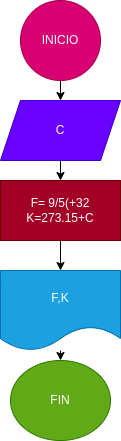

The diagram above was exported from draw.io. Its source (the exported page's mxGraphModel, read from the mxfile embedded in the PNG):
<mxGraphModel dx="737" dy="413" grid="1" gridSize="10" guides="1" tooltips="1" connect="1" arrows="1" fold="1" page="1" pageScale="1" pageWidth="827" pageHeight="1169" math="0" shadow="0">
  <root>
    <mxCell id="0" />
    <mxCell id="1" parent="0" />
    <mxCell id="4" value="" style="edgeStyle=none;html=1;" parent="1" source="2" target="3" edge="1">
      <mxGeometry relative="1" as="geometry" />
    </mxCell>
    <mxCell id="2" value="INICIO" style="ellipse;whiteSpace=wrap;html=1;fillColor=#d80073;fontColor=#ffffff;strokeColor=#A50040;" parent="1" vertex="1">
      <mxGeometry x="100" y="40" width="80" height="80" as="geometry" />
    </mxCell>
    <mxCell id="5" style="edgeStyle=none;html=1;" parent="1" source="3" edge="1">
      <mxGeometry relative="1" as="geometry">
        <mxPoint x="140" y="140" as="targetPoint" />
        <mxPoint x="130" y="150" as="sourcePoint" />
      </mxGeometry>
    </mxCell>
    <mxCell id="7" value="" style="edgeStyle=none;html=1;" parent="1" source="3" target="6" edge="1">
      <mxGeometry relative="1" as="geometry" />
    </mxCell>
    <mxCell id="3" value="C" style="shape=parallelogram;perimeter=parallelogramPerimeter;whiteSpace=wrap;html=1;fixedSize=1;fillColor=#6a00ff;fontColor=#ffffff;strokeColor=#3700CC;" parent="1" vertex="1">
      <mxGeometry x="80" y="140" width="120" height="60" as="geometry" />
    </mxCell>
    <mxCell id="9" value="" style="edgeStyle=none;html=1;" parent="1" source="6" target="8" edge="1">
      <mxGeometry relative="1" as="geometry">
        <Array as="points" />
      </mxGeometry>
    </mxCell>
    <mxCell id="6" value="F= 9/5(+32&lt;br&gt;K=273.15+C" style="whiteSpace=wrap;html=1;fillColor=#a20025;fontColor=#ffffff;strokeColor=#6F0000;" parent="1" vertex="1">
      <mxGeometry x="80" y="220" width="120" height="60" as="geometry" />
    </mxCell>
    <mxCell id="11" value="" style="edgeStyle=none;html=1;" parent="1" source="8" target="10" edge="1">
      <mxGeometry relative="1" as="geometry" />
    </mxCell>
    <mxCell id="8" value="F,K" style="shape=document;whiteSpace=wrap;html=1;boundedLbl=1;fillColor=#1ba1e2;fontColor=#ffffff;strokeColor=#006EAF;" parent="1" vertex="1">
      <mxGeometry x="80" y="310" width="120" height="80" as="geometry" />
    </mxCell>
    <mxCell id="10" value="FIN" style="ellipse;whiteSpace=wrap;html=1;fillColor=#60a917;fontColor=#ffffff;strokeColor=#2D7600;" parent="1" vertex="1">
      <mxGeometry x="90" y="400" width="100" height="80" as="geometry" />
    </mxCell>
  </root>
</mxGraphModel>